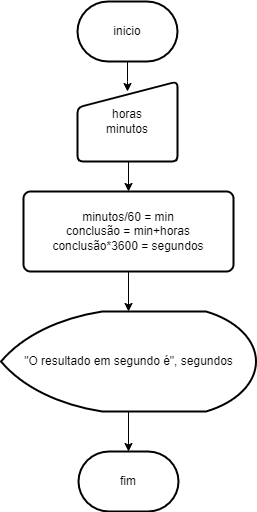

The diagram above was exported from draw.io. Its source (the exported page's mxGraphModel, read from the mxfile embedded in the PNG):
<mxGraphModel dx="794" dy="454" grid="1" gridSize="10" guides="1" tooltips="1" connect="1" arrows="1" fold="1" page="1" pageScale="1" pageWidth="827" pageHeight="1169" math="0" shadow="0">
  <root>
    <mxCell id="0" />
    <mxCell id="1" parent="0" />
    <mxCell id="9OtfUJveD58Yjc_6AhGV-1" value="inicio" style="strokeWidth=2;html=1;shape=mxgraph.flowchart.terminator;whiteSpace=wrap;" vertex="1" parent="1">
      <mxGeometry x="120" y="40" width="100" height="60" as="geometry" />
    </mxCell>
    <mxCell id="9OtfUJveD58Yjc_6AhGV-2" value="horas&lt;div&gt;minutos&lt;/div&gt;" style="html=1;strokeWidth=2;shape=manualInput;whiteSpace=wrap;rounded=1;size=26;arcSize=11;" vertex="1" parent="1">
      <mxGeometry x="120" y="120" width="100" height="80" as="geometry" />
    </mxCell>
    <mxCell id="9OtfUJveD58Yjc_6AhGV-3" value="minutos/60 = min&lt;div&gt;conclusão = min+horas&lt;/div&gt;&lt;div&gt;conclusão*3600 = segundos&lt;/div&gt;" style="rounded=1;whiteSpace=wrap;html=1;absoluteArcSize=1;arcSize=14;strokeWidth=2;" vertex="1" parent="1">
      <mxGeometry x="66" y="230" width="210" height="80" as="geometry" />
    </mxCell>
    <mxCell id="9OtfUJveD58Yjc_6AhGV-4" value="&quot;O resultado em segundo é&quot;, segundos" style="strokeWidth=2;html=1;shape=mxgraph.flowchart.display;whiteSpace=wrap;" vertex="1" parent="1">
      <mxGeometry x="43.5" y="350" width="255" height="100" as="geometry" />
    </mxCell>
    <mxCell id="9OtfUJveD58Yjc_6AhGV-5" value="fim" style="strokeWidth=2;html=1;shape=mxgraph.flowchart.terminator;whiteSpace=wrap;" vertex="1" parent="1">
      <mxGeometry x="121" y="490" width="100" height="60" as="geometry" />
    </mxCell>
    <mxCell id="9OtfUJveD58Yjc_6AhGV-6" style="edgeStyle=orthogonalEdgeStyle;rounded=0;orthogonalLoop=1;jettySize=auto;html=1;" edge="1" parent="1" source="9OtfUJveD58Yjc_6AhGV-1">
      <mxGeometry relative="1" as="geometry">
        <mxPoint x="170" y="130" as="targetPoint" />
      </mxGeometry>
    </mxCell>
    <mxCell id="9OtfUJveD58Yjc_6AhGV-7" style="edgeStyle=orthogonalEdgeStyle;rounded=0;orthogonalLoop=1;jettySize=auto;html=1;entryX=0.5;entryY=0;entryDx=0;entryDy=0;" edge="1" parent="1" target="9OtfUJveD58Yjc_6AhGV-3">
      <mxGeometry relative="1" as="geometry">
        <mxPoint x="173" y="200" as="sourcePoint" />
        <mxPoint x="172" y="230" as="targetPoint" />
      </mxGeometry>
    </mxCell>
    <mxCell id="9OtfUJveD58Yjc_6AhGV-8" style="edgeStyle=orthogonalEdgeStyle;rounded=0;orthogonalLoop=1;jettySize=auto;html=1;entryX=0.5;entryY=0;entryDx=0;entryDy=0;entryPerimeter=0;" edge="1" parent="1" source="9OtfUJveD58Yjc_6AhGV-3" target="9OtfUJveD58Yjc_6AhGV-4">
      <mxGeometry relative="1" as="geometry" />
    </mxCell>
    <mxCell id="9OtfUJveD58Yjc_6AhGV-9" style="edgeStyle=orthogonalEdgeStyle;rounded=0;orthogonalLoop=1;jettySize=auto;html=1;entryX=0.5;entryY=0;entryDx=0;entryDy=0;entryPerimeter=0;" edge="1" parent="1" source="9OtfUJveD58Yjc_6AhGV-4" target="9OtfUJveD58Yjc_6AhGV-5">
      <mxGeometry relative="1" as="geometry" />
    </mxCell>
  </root>
</mxGraphModel>